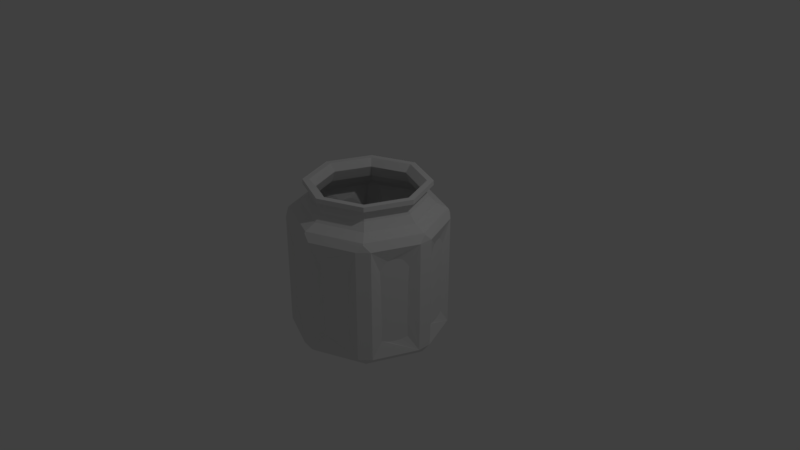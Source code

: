 # Source: Jar.blend  (saved by Blender 2.79.0; exported with 4.5.12 LTS)
import bpy
from mathutils import Matrix  # noqa: F401  (used for matrix-valued properties, if any)

bpy.ops.wm.read_factory_settings(use_empty=True)
scene = bpy.context.scene
scene.name = 'Scene'

# ---- collections
col_collection_1 = bpy.data.collections.new('Collection 1'); scene.collection.children.link(col_collection_1)

# ---- world
world_world = bpy.data.worlds.new('World'); scene.world = world_world
world_world.color = (0.05088, 0.05088, 0.05088)
world_world.use_sun_shadow = False
world_world.sun_shadow_jitter_overblur = 0.0
world_world.cycles.sampling_method = 'MANUAL'

# ---- cameras
cam_camera = bpy.data.cameras.new('Camera')
cam_camera.clip_end = 100.0
cam_camera.lens = 35.0
cam_camera.sensor_width = 32.0
cam_camera.sensor_height = 18.0
cam_camera.ortho_scale = 7.314
cam_camera.dof.focus_distance = 0.0
cam_camera.dof.aperture_fstop = 128.0

# ---- lights
light_lamp = bpy.data.lights.new('Lamp', 'POINT')
light_lamp.transmission_factor = 0.0
light_lamp.cutoff_distance = 30.0
light_lamp.energy = 100.0
light_lamp.shadow_buffer_clip_start = 1.001
light_lamp.shadow_soft_size = 0.1
light_lamp.shadow_maximum_resolution = 0.006
light_lamp.use_absolute_resolution = True

# ---- meshes
me_cylinder_001 = bpy.data.meshes.new('Cylinder.001')
me_cylinder_001.from_pydata([(0.7279, -3.441e-08, 1.038), (0.5147, -0.5147, 1.038), (-6.879e-08, -0.7279, 1.038), (-0.5147, -0.5147, 1.038), (-0.7279, 6.09e-09, 1.038), (-0.5147, 0.5147, 1.038), (0.5147, 0.5147, 1.038), (-5.153e-09, 0.7279, 1.038), (0.5764, 0.5764, 0.6842), (-1.377e-09, 0.8152, 0.6842), (0.8125, 0.001083, 0.6831), (0.5791, -0.5775, 0.6854), (-7.264e-08, -0.8152, 0.6842), (-0.5764, -0.5764, 0.6842), (-0.8152, 1.11e-08, 0.6842), (-0.5764, 0.5764, 0.6842), (0.499, 0.499, 0.7947), (-4.635e-09, 0.7057, 0.7947), (-0.499, 0.499, 0.7947), (-0.7057, 9.033e-09, 0.7947), (-0.499, -0.499, 0.7947), (-6.633e-08, -0.7057, 0.7947), (0.499, -0.499, 0.7947), (0.7057, -3.023e-08, 0.7947), (-8.066e-09, 0.6453, 0.9444), (0.4563, 0.4563, 0.9444), (-0.4563, 0.4563, 0.9444), (-0.6453, 7.936e-09, 0.9444), (-0.4563, -0.4563, 0.9444), (-6.448e-08, -0.6453, 0.9444), (0.4563, -0.4563, 0.9444), (0.6453, -2.797e-08, 0.9444), (-3.479e-10, 0.9533, 0.6216), (0.6741, 0.6741, 0.6216), (0.953, 0.0002716, 0.6212), (0.6743, -0.6739, 0.6222), (-8.366e-08, -0.9529, 0.6218), (-0.6738, -0.6738, 0.6218), (-0.9531, 1.172e-08, 0.6217), (-0.6741, 0.6741, 0.6216), (0.7279, -3.441e-08, 1.038), (0.5147, -0.5147, 1.038), (-6.879e-08, -0.7279, 1.038), (-0.5147, -0.5147, 1.038), (-0.7279, 6.09e-09, 1.038), (-0.5147, 0.5147, 1.038), (0.5147, 0.5147, 1.038), (-5.153e-09, 0.7279, 1.038), (0.7279, -3.441e-08, 1.038), (0.5147, -0.5147, 1.038), (-6.879e-08, -0.7279, 1.038), (-0.5147, -0.5147, 1.038), (-0.7279, 6.09e-09, 1.038), (-0.5147, 0.5147, 1.038), (0.5147, 0.5147, 1.038), (-5.153e-09, 0.7279, 1.038), (0.8119, -3.89e-08, 1.038), (0.5741, -0.5741, 1.038), (-7.314e-08, -0.8119, 1.038), (-0.5741, -0.5741, 1.038), (-0.8119, 6.267e-09, 1.038), (-0.5741, 0.5741, 1.038), (0.5741, 0.5741, 1.038), (-2.17e-09, 0.8119, 1.038), (0.0, 0.9048, -1.0), (0.6398, 0.6398, -1.0), (0.9048, -3.725e-08, -1.0), (0.6398, -0.6398, -1.0), (-7.078e-08, -0.9048, -1.0), (-0.6398, -0.6398, -1.0), (-0.9048, 1.49e-08, -1.0), (-0.6398, 0.6398, -1.0), (0.1519, 0.8823, 0.2674), (-0.1519, 0.8823, 0.2674), (-3.371e-10, 0.9548, 0.6194), (0.7313, 0.5165, 0.2674), (0.5165, 0.7313, 0.2674), (0.6751, 0.6751, 0.6194), (0.8823, -0.1519, 0.2674), (0.8823, 0.1519, 0.2674), (0.9543, 0.0002637, 0.6191), (0.5165, -0.7313, 0.2674), (0.7313, -0.5165, 0.2674), (0.6755, -0.6751, 0.6196), (-0.1519, -0.8823, 0.2674), (0.1519, -0.8823, 0.2674), (-8.379e-08, -0.9546, 0.6193), (-0.7313, -0.5165, 0.2674), (-0.5165, -0.7313, 0.2674), (-0.675, -0.675, 0.6193), (-0.8823, 0.1519, 0.2674), (-0.8823, -0.1519, 0.2674), (-0.9547, 1.172e-08, 0.6194), (-0.5165, 0.7313, 0.2674), (-0.7313, 0.5165, 0.2674), (-0.6751, 0.6751, 0.6194), (-0.1672, 0.876, -0.7228), (0.1672, 0.876, -0.7228), (0.0, 0.9405, -0.967), (0.5012, 0.7376, -0.7228), (0.7376, 0.5012, -0.7228), (0.665, 0.665, -0.967), (0.876, 0.1672, -0.7228), (0.876, -0.1672, -0.7228), (0.9405, -3.968e-08, -0.967), (0.7376, -0.5012, -0.7228), (0.5012, -0.7376, -0.7228), (0.665, -0.665, -0.967), (0.1672, -0.876, -0.7228), (-0.1672, -0.876, -0.7228), (-7.703e-08, -0.9405, -0.967), (-0.5012, -0.7376, -0.7228), (-0.7376, -0.5012, -0.7228), (-0.665, -0.665, -0.967), (-0.876, -0.1672, -0.7228), (-0.876, 0.1672, -0.7228), (-0.9405, 1.378e-08, -0.967), (-0.7376, 0.5012, -0.7228), (-0.5012, 0.7376, -0.7228), (-0.665, 0.665, -0.967), (-0.1177, -0.2098, -0.2414), (-0.07482, 0.969, -0.912), (-0.07482, 0.969, 0.5523), (0.07482, 0.969, 0.5523), (0.07482, 0.969, -0.912), (0.7381, 0.6323, 0.5523), (0.7381, 0.6323, -0.912), (0.6323, 0.7381, -0.912), (0.6323, 0.7381, 0.5523), (-0.7381, 0.6323, -0.912), (-0.7381, 0.6323, 0.5523), (-0.6323, 0.7381, 0.5523), (-0.6323, 0.7381, -0.912), (0.969, -0.07482, 0.5523), (0.969, -0.07482, -0.912), (0.969, 0.07482, -0.912), (0.969, 0.07482, 0.5523), (0.6323, -0.7381, 0.5523), (0.6323, -0.7381, -0.912), (0.7381, -0.6323, -0.912), (0.7381, -0.6323, 0.5523), (-0.07482, -0.969, 0.5523), (-0.07482, -0.969, -0.912), (0.07482, -0.969, -0.912), (0.07482, -0.969, 0.5523), (-0.7381, -0.6323, 0.5523), (-0.7381, -0.6323, -0.912), (-0.6323, -0.7381, -0.912), (-0.6323, -0.7381, 0.5523), (-0.969, 0.07482, 0.5523), (-0.969, 0.07482, -0.912), (-0.969, -0.07482, -0.912), (-0.969, -0.07482, 0.5523), (0.3342, 0.8068, 0.406), (-0.3342, 0.8068, 0.406), (0.8068, 0.3342, 0.406), (0.8068, -0.3342, 0.406), (0.3342, -0.8068, 0.406), (-0.3342, -0.8068, 0.406), (-0.8068, -0.3342, 0.406), (-0.8068, 0.3342, 0.406), (0.4149, 0.7733, 0.3917), (-0.4149, 0.7733, 0.3917), (0.7733, 0.4149, 0.3917), (0.8402, -0.2534, 0.3917), (0.4149, -0.7733, 0.3917), (-0.2534, -0.8402, 0.3917), (-0.7733, -0.4149, 0.3917), (-0.8402, 0.2534, 0.3917), (0.2534, 0.8402, 0.3917), (-0.2534, 0.8402, 0.3917), (0.8402, 0.2534, 0.3917), (0.7733, -0.4149, 0.3917), (0.2534, -0.8402, 0.3917), (-0.4149, -0.7733, 0.3917), (-0.8402, -0.2534, 0.3917), (-0.7733, 0.4149, 0.3917), (0.4565, 0.7561, 0.3488), (-0.4565, 0.7561, 0.3488), (0.7561, 0.4565, 0.3488), (0.8574, -0.2119, 0.3488), (0.4565, -0.7561, 0.3488), (-0.2119, -0.8574, 0.3488), (-0.7561, -0.4565, 0.3488), (-0.8574, 0.2119, 0.3488), (0.294, 0.8234, 0.406), (-0.294, 0.8234, 0.406), (0.8234, 0.294, 0.406), (0.7901, -0.3743, 0.406), (0.294, -0.8234, 0.406), (-0.3743, -0.7901, 0.406), (-0.8234, -0.294, 0.406), (-0.7901, 0.3743, 0.406), (0.3743, 0.7901, 0.406), (-0.3743, 0.7901, 0.406), (0.7901, 0.3743, 0.406), (0.8234, -0.294, 0.406), (0.3743, -0.7901, 0.406), (-0.294, -0.8234, 0.406), (-0.7901, -0.3743, 0.406), (-0.8234, 0.294, 0.406), (0.2119, 0.8574, 0.3488), (-0.2119, 0.8574, 0.3488), (0.8574, 0.2119, 0.3488), (0.7561, -0.4565, 0.3488), (0.2119, -0.8574, 0.3488), (-0.4565, -0.7561, 0.3488), (-0.8574, -0.2119, 0.3488), (-0.7561, 0.4565, 0.3488), (-0.1673, 0.8759, -0.2657), (0.1673, 0.8759, -0.2657), (0.7376, 0.5011, -0.2657), (0.5011, 0.7376, -0.2657), (-0.7376, 0.5011, -0.2657), (-0.5011, 0.7376, -0.2657), (0.8759, -0.1673, -0.2657), (0.8759, 0.1673, -0.2657), (0.5011, -0.7376, -0.2657), (0.7376, -0.5011, -0.2657), (-0.1673, -0.8759, -0.2657), (0.1673, -0.8759, -0.2657), (-0.7376, -0.5011, -0.2657), (-0.5011, -0.7376, -0.2657), (-0.8759, 0.1673, -0.2657), (-0.8759, -0.1673, -0.2657), (0.3342, 0.8068, -0.7563), (-0.3342, 0.8068, -0.7563), (0.8068, 0.3342, -0.7563), (0.8068, -0.3342, -0.7563), (0.3342, -0.8068, -0.7563), (-0.3342, -0.8068, -0.7563), (-0.8068, -0.3342, -0.7563), (-0.8068, 0.3342, -0.7563), (-0.1626, 0.8779, -0.01338), (0.1694, 0.8751, -0.5054), (0.7385, 0.499, -0.5054), (0.5058, 0.7357, -0.01338), (-0.7357, 0.5058, -0.01338), (-0.499, 0.7385, -0.5054), (0.8751, -0.1694, -0.5054), (0.8779, 0.1626, -0.01338), (0.499, -0.7385, -0.5054), (0.7357, -0.5058, -0.01338), (-0.1694, -0.8751, -0.5054), (0.1626, -0.8779, -0.01338), (-0.7385, -0.499, -0.5054), (-0.5058, -0.7357, -0.01338), (-0.8751, 0.1694, -0.5054), (-0.8779, -0.1626, -0.01338), (0.2528, 0.8405, -0.7507), (-0.4155, 0.7731, -0.7507), (0.7731, 0.4155, -0.7507), (0.8405, -0.2528, -0.7507), (0.4155, -0.7731, -0.7507), (-0.2528, -0.8405, -0.7507), (-0.7731, -0.4155, -0.7507), (-0.8405, 0.2528, -0.7507), (-0.1694, 0.8751, -0.5054), (0.1626, 0.8779, -0.01338), (0.7357, 0.5058, -0.01338), (0.499, 0.7385, -0.5054), (-0.7385, 0.499, -0.5054), (-0.5058, 0.7357, -0.01338), (0.8779, -0.1626, -0.01338), (0.8751, 0.1694, -0.5054), (0.5058, -0.7357, -0.01338), (0.7385, -0.499, -0.5054), (-0.1626, -0.8779, -0.01338), (0.1694, -0.8751, -0.5054), (-0.7357, -0.5058, -0.01338), (-0.499, -0.7385, -0.5054), (-0.8779, 0.1626, -0.01338), (-0.8751, -0.1694, -0.5054), (0.4155, 0.7731, -0.7507), (-0.2528, 0.8405, -0.7507), (0.8405, 0.2528, -0.7507), (0.7731, -0.4155, -0.7507), (0.2528, -0.8405, -0.7507), (-0.4155, -0.7731, -0.7507), (-0.8405, -0.2528, -0.7507), (-0.7731, 0.4155, -0.7507), (0.5688, 0.5688, -0.9958), (6.795e-09, 0.8045, -0.9958), (0.8045, -3.147e-08, -0.9958), (0.5688, -0.5688, -0.9958), (-5.614e-08, -0.8045, -0.9958), (-0.5688, -0.5688, -0.9958), (-0.8045, 1.49e-08, -0.9958), (-0.5688, 0.5688, -0.9958), (-0.4993, -0.4993, 0.9323), (-0.5476, -0.5476, 0.9971), (0.4993, -0.4993, 0.9323), (0.5476, -0.5476, 0.9971), (0.7745, -3.22e-08, 0.9971), (0.7061, -2.732e-08, 0.9323), (-7.417e-09, 0.7061, 0.9323), (-5.153e-09, 0.7745, 0.9971), (-0.5476, 0.5476, 0.9971), (-0.4993, 0.4993, 0.9323), (0.5476, 0.5476, 0.9971), (-7.173e-08, -0.7745, 0.9971), (-0.7745, 6.09e-09, 0.9971), (0.6001, 0.6, 0.7365), (-1.078e-09, 0.8486, 0.7365), (0.846, 0.001211, 0.7353), (0.6027, -0.601, 0.7377), (-4.842e-05, -0.8486, 0.7364), (-0.6001, -0.6001, 0.7365), (-0.8486, 1.05e-08, 0.7365), (-0.6001, 0.6001, 0.7365), (0.4993, 0.4993, 0.9323), (-0.7061, 8.585e-09, 0.9323), (-6.902e-08, -0.7061, 0.9323), (-3.419e-09, 0.7565, 0.8302), (0.5351, 0.535, 0.8301), (-0.535, 0.535, 0.8302), (-0.7565, 8.425e-09, 0.8302), (-0.535, -0.535, 0.8302), (-7.052e-05, -0.7565, 0.8304), (0.5349, -0.5348, 0.8304), (0.7566, 5.059e-05, 0.8301), (-3.007e-09, 0.9956, 0.667), (0.7039, 0.7039, 0.667), (0.9952, 0.0002828, 0.6666), (0.7042, -0.7038, 0.6676), (6.872e-06, -0.9952, 0.6671), (-0.7037, -0.7037, 0.6672), (-0.9954, 1.589e-06, 0.6671), (-0.704, 0.704, 0.667), (0.5147, 0.5147, 1.038), (0.7279, -3.441e-08, 1.038), (0.5147, -0.5147, 1.038), (-6.879e-08, -0.7279, 1.038), (-0.5147, -0.5147, 1.038), (-0.7279, 6.09e-09, 1.038), (-0.5147, 0.5147, 1.038), (-5.153e-09, 0.7279, 1.038), (0.5147, 0.5147, 0.9761), (0.7279, -3.441e-08, 0.9761), (0.5147, -0.5147, 0.9761), (-6.879e-08, -0.7279, 0.9761), (-0.5147, -0.5147, 0.9761), (-0.7279, 6.09e-09, 0.9761), (-0.5147, 0.5147, 0.9761), (-5.153e-09, 0.7279, 0.9761), (0.5741, 0.5741, 0.9761), (0.8119, -3.89e-08, 0.9761), (0.5741, -0.5741, 0.9761), (-7.314e-08, -0.8119, 0.9761), (-0.5741, -0.5741, 0.9761), (-0.8119, 6.267e-09, 0.9761), (-0.5741, 0.5741, 0.9761), (-2.17e-09, 0.8119, 0.9761), (0.6513, 0.6513, -1.06), (5.633e-09, 0.921, -1.06), (0.921, -4.345e-08, -1.06), (0.6513, -0.6513, -1.06), (-8.43e-08, -0.921, -1.06), (-0.6513, -0.6513, -1.06), (-0.921, 1.002e-08, -1.06), (-0.6513, 0.6513, -1.06), (-4.147e-09, 1.01, 0.6484), (0.09069, 1.028, 0.5637), (-0.09069, 1.028, 0.5637), (0.7139, 0.7139, 0.6484), (0.7909, 0.6627, 0.5637), (0.6627, 0.7909, 0.5637), (1.009, 0.0002558, 0.6483), (1.028, -0.09068, 0.5638), (1.028, 0.09067, 0.5638), (0.7143, -0.7139, 0.6485), (0.6627, -0.7909, 0.5637), (0.7909, -0.6627, 0.5637), (5.38e-06, -1.009, 0.6484), (-0.09068, -1.028, 0.5638), (0.09068, -1.028, 0.5637), (-0.7137, -0.7137, 0.6484), (-0.7909, -0.6627, 0.5637), (-0.6627, -0.7909, 0.5638), (-1.009, 2.661e-06, 0.6484), (-1.028, 0.09069, 0.5637), (-1.028, -0.09069, 0.5637), (-0.7139, 0.7139, 0.6484), (-0.6627, 0.7909, 0.5637), (-0.7909, 0.6627, 0.5637), (4.973e-09, 0.987, -1.008), (-0.09102, 1.026, -0.9304), (0.09102, 1.026, -0.9304), (0.6979, 0.6979, -1.008), (0.6611, 0.7898, -0.9304), (0.7898, 0.6611, -0.9304), (0.987, -4.714e-08, -1.008), (1.026, 0.09102, -0.9304), (1.026, -0.09102, -0.9304), (0.6979, -0.6979, -1.008), (0.7898, -0.6611, -0.9304), (0.6611, -0.7898, -0.9304), (-9.319e-08, -0.987, -1.008), (0.09102, -1.026, -0.9304), (-0.09102, -1.026, -0.9304), (-0.6979, -0.6979, -1.008), (-0.6611, -0.7898, -0.9304), (-0.7898, -0.6611, -0.9304), (-0.987, 8.189e-09, -1.008), (-1.026, -0.09102, -0.9304), (-1.026, 0.09102, -0.9304), (-0.6979, 0.6979, -1.008), (-0.7898, 0.6611, -0.9304), (-0.6611, 0.7898, -0.9304), (-0.1975, 0.9291, -0.0133), (-0.1857, 0.9342, 0.265), (0.2043, 0.9263, -0.5053), (0.2001, 0.9283, -0.7174), (0.7994, 0.5106, -0.5053), (0.7978, 0.5149, -0.7174), (0.5173, 0.7966, -0.0133), (0.5293, 0.7919, 0.265), (-0.7966, 0.5173, -0.0133), (-0.7919, 0.5293, 0.265), (-0.5106, 0.7994, -0.5053), (-0.5149, 0.7978, -0.7174), (0.9263, -0.2043, -0.5053), (0.9283, -0.2001, -0.7174), (0.9291, 0.1975, -0.0133), (0.9342, 0.1857, 0.265), (0.5106, -0.7994, -0.5053), (0.5149, -0.7978, -0.7174), (0.7966, -0.5173, -0.0133), (0.7919, -0.5293, 0.265), (-0.2043, -0.9263, -0.5053), (-0.2001, -0.9283, -0.7174), (0.1975, -0.9291, -0.0133), (0.1857, -0.9342, 0.265), (-0.7994, -0.5106, -0.5053), (-0.7978, -0.5149, -0.7174), (-0.5173, -0.7966, -0.0133), (-0.5293, -0.7919, 0.265), (-0.9263, 0.2043, -0.5053), (-0.9283, 0.2001, -0.7174), (-0.9291, -0.1975, -0.0133), (-0.9342, -0.1857, 0.265), (0.2763, 0.8972, -0.7419), (0.4801, 0.813, 0.3414), (-0.4801, 0.813, 0.3414), (-0.5293, 0.7919, 0.265), (-0.439, 0.8298, -0.7419), (0.813, 0.4801, 0.3414), (0.7919, 0.5293, 0.265), (0.8298, 0.439, -0.7419), (0.9143, -0.2354, 0.3414), (0.9342, -0.1857, 0.265), (0.8972, -0.2763, -0.7419), (0.4801, -0.813, 0.3414), (0.5293, -0.7919, 0.265), (0.439, -0.8298, -0.7419), (-0.2354, -0.9143, 0.3414), (-0.1857, -0.9342, 0.265), (-0.2763, -0.8972, -0.7419), (-0.813, -0.4801, 0.3414), (-0.7919, -0.5293, 0.265), (-0.8298, -0.439, -0.7419), (-0.9143, 0.2354, 0.3414), (-0.9342, 0.1857, 0.265), (-0.8972, 0.2763, -0.7419), (-0.2001, 0.9283, -0.7174), (0.1857, 0.9342, 0.265), (0.5149, 0.7978, -0.7174), (-0.7978, 0.5149, -0.7174), (0.9283, 0.2001, -0.7174), (0.7978, -0.5149, -0.7174), (0.2001, -0.9283, -0.7174), (-0.5149, -0.7978, -0.7174), (-0.9283, -0.2001, -0.7174), (0.3176, 0.8803, 0.3986), (0.3577, 0.8637, 0.3986), (-0.3176, 0.8803, 0.3986), (-0.3577, 0.8637, 0.3986), (0.8803, 0.3176, 0.3986), (0.8637, 0.3577, 0.3986), (0.847, -0.3979, 0.3986), (0.8637, -0.3577, 0.3986), (0.3176, -0.8803, 0.3986), (0.3577, -0.8637, 0.3986), (-0.3979, -0.847, 0.3986), (-0.3577, -0.8637, 0.3986), (-0.8803, -0.3176, 0.3986), (-0.8637, -0.3577, 0.3986), (-0.847, 0.3979, 0.3986), (-0.8637, 0.3577, 0.3986), (0.3979, 0.847, 0.3986), (0.4385, 0.8302, 0.3843), (-0.3979, 0.847, 0.3986), (-0.4385, 0.8302, 0.3843), (0.847, 0.3979, 0.3986), (0.8302, 0.4385, 0.3843), (0.8803, -0.3176, 0.3986), (0.8971, -0.277, 0.3843), (0.3979, -0.847, 0.3986), (0.4385, -0.8302, 0.3843), (-0.3176, -0.8803, 0.3986), (-0.277, -0.8971, 0.3843), (-0.847, -0.3979, 0.3986), (-0.8302, -0.4385, 0.3843), (-0.8803, 0.3176, 0.3986), (-0.8971, 0.277, 0.3843), (0.2354, 0.9143, 0.3414), (0.277, 0.8971, 0.3843), (-0.2354, 0.9143, 0.3414), (-0.277, 0.8971, 0.3843), (0.9143, 0.2354, 0.3414), (0.8971, 0.277, 0.3843), (0.813, -0.4801, 0.3414), (0.8302, -0.4385, 0.3843), (0.2354, -0.9143, 0.3414), (0.277, -0.8971, 0.3843), (-0.4801, -0.813, 0.3414), (-0.4385, -0.8302, 0.3843), (-0.9143, -0.2354, 0.3414), (-0.8971, -0.277, 0.3843), (-0.813, 0.4801, 0.3414), (-0.8302, 0.4385, 0.3843), (-0.2043, 0.9263, -0.5053), (-0.2022, 0.9272, -0.2657), (0.1975, 0.9291, -0.0133), (0.2022, 0.9272, -0.2657), (0.7966, 0.5173, -0.0133), (0.7986, 0.5127, -0.2657), (0.5106, 0.7994, -0.5053), (0.5127, 0.7986, -0.2657), (-0.7994, 0.5106, -0.5053), (-0.7986, 0.5127, -0.2657), (-0.5173, 0.7966, -0.0133), (-0.5127, 0.7986, -0.2657), (0.9291, -0.1975, -0.0133), (0.9272, -0.2022, -0.2657), (0.9263, 0.2043, -0.5053), (0.9272, 0.2022, -0.2657), (0.5173, -0.7966, -0.0133), (0.5127, -0.7986, -0.2657), (0.7994, -0.5106, -0.5053), (0.7986, -0.5127, -0.2657), (-0.1975, -0.9291, -0.0133), (-0.2022, -0.9272, -0.2657), (0.2043, -0.9263, -0.5053), (0.2022, -0.9272, -0.2657), (-0.7966, -0.5173, -0.0133), (-0.7986, -0.5127, -0.2657), (-0.5106, -0.7994, -0.5053), (-0.5127, -0.7986, -0.2657), (-0.9291, 0.1975, -0.0133), (-0.9272, 0.2022, -0.2657), (-0.9263, -0.2043, -0.5053), (-0.9272, -0.2022, -0.2657), (0.439, 0.8298, -0.7419), (0.3577, 0.8635, -0.7474), (-0.2763, 0.8972, -0.7419), (-0.3577, 0.8635, -0.7474), (0.8972, 0.2763, -0.7419), (0.8635, 0.3577, -0.7474), (0.8298, -0.439, -0.7419), (0.8635, -0.3577, -0.7474), (0.2763, -0.8972, -0.7419), (0.3577, -0.8635, -0.7474), (-0.439, -0.8298, -0.7419), (-0.3577, -0.8635, -0.7474), (-0.8972, -0.2763, -0.7419), (-0.8635, -0.3577, -0.7474), (-0.8298, 0.439, -0.7419), (-0.8635, 0.3577, -0.7474), (0.5558, 0.5558, -1.044), (8.039e-09, 0.786, -1.044), (0.786, -3.054e-08, -1.044), (0.5558, -0.5558, -1.044), (-5.396e-08, -0.786, -1.044), (-0.5558, -0.5558, -1.044), (-0.786, 1.552e-08, -1.044), (-0.5558, 0.5558, -1.044)], [], [(83, 35, 34, 80, 133, 140), (34, 10, 8, 33), (35, 11, 10, 34), (36, 12, 11, 35), (37, 13, 12, 36), (38, 14, 13, 37), (95, 39, 38, 92, 149, 130), (39, 15, 14, 38), (32, 9, 15, 39), (80, 34, 33, 77, 125, 136), (89, 37, 36, 86, 141, 148), (119, 71, 64, 98, 121, 132), (86, 36, 35, 83, 137, 144), (70, 287, 288, 71), (92, 38, 37, 89, 145, 152), (23, 31, 25, 16), (9, 8, 16, 17), (15, 9, 17, 18), (14, 15, 18, 19), (13, 14, 19, 20), (12, 13, 20, 21), (11, 12, 21, 22), (10, 11, 22, 23), (8, 10, 23, 16), (26, 5, 4, 27), (21, 29, 30, 22), (19, 27, 28, 20), (17, 24, 26, 18), (22, 30, 31, 23), (20, 28, 29, 21), (18, 26, 27, 19), (16, 25, 24, 17), (74, 32, 39, 95, 131, 122), (100, 251, 227, 275, 102, 264, 216, 240, 79, 203, 171, 187, 155, 195, 163, 179, 75, 259, 211, 235), (103, 252, 228, 276, 105, 266, 218, 242, 82, 204, 172, 188, 156, 196, 164, 180, 78, 263, 215, 239), (106, 253, 229, 277, 108, 268, 220, 244, 85, 205, 173, 189, 157, 197, 165, 181, 81, 265, 217, 241), (109, 254, 230, 278, 111, 270, 222, 246, 88, 206, 174, 190, 158, 198, 166, 182, 84, 267, 219, 243), (112, 255, 231, 279, 114, 272, 224, 248, 91, 207, 175, 191, 159, 199, 167, 183, 87, 269, 221, 245), (115, 256, 232, 280, 117, 261, 213, 237, 94, 208, 176, 192, 160, 200, 168, 184, 90, 271, 223, 247), (118, 250, 226, 274, 96, 257, 209, 233, 73, 202, 170, 186, 154, 194, 162, 178, 93, 262, 214, 238), (33, 8, 9, 32), (25, 6, 7, 24), (31, 0, 6, 25), (29, 2, 1, 30), (27, 4, 3, 28), (24, 7, 5, 26), (30, 1, 0, 31), (28, 3, 2, 29), (1, 41, 40, 0), (0, 40, 46, 6), (5, 45, 44, 4), (4, 44, 43, 3), (3, 43, 42, 2), (2, 42, 41, 1), (6, 46, 47, 7), (7, 47, 45, 5), (42, 50, 49, 41), (45, 53, 52, 44), (44, 52, 51, 43), (41, 49, 48, 40), (46, 54, 55, 47), (47, 55, 53, 45), (43, 51, 50, 42), (40, 48, 54, 46), (55, 63, 61, 53), (51, 59, 58, 50), (48, 56, 62, 54), (50, 58, 57, 49), (53, 61, 60, 52), (52, 60, 59, 51), (49, 57, 56, 48), (54, 62, 63, 55), (101, 65, 66, 104, 135, 126), (104, 66, 67, 107, 139, 134), (107, 67, 68, 110, 143, 138), (110, 68, 69, 113, 147, 142), (113, 69, 70, 116, 151, 146), (116, 70, 71, 119, 129, 150), (98, 64, 65, 101, 127, 124), (77, 33, 32, 74, 123, 128), (123, 74, 122), (125, 77, 128), (133, 80, 136), (137, 83, 140), (141, 86, 144), (145, 89, 148), (149, 92, 152), (131, 95, 130), (121, 98, 124), (127, 101, 126), (135, 104, 134), (139, 107, 138), (143, 110, 142), (147, 113, 146), (151, 116, 150), (129, 119, 132), (121, 124, 123, 122), (125, 128, 127, 126), (129, 132, 131, 130), (133, 136, 135, 134), (137, 140, 139, 138), (141, 144, 143, 142), (145, 148, 147, 146), (149, 152, 151, 150), (97, 249, 225, 273, 99, 260, 212, 236, 76, 177, 161, 193, 153, 185, 169, 201, 72, 258, 210, 234), (96, 121, 122, 73, 233, 209, 257), (72, 123, 124, 97, 234, 210, 258), (75, 125, 126, 100, 235, 211, 259), (99, 127, 128, 76, 236, 212, 260), (117, 129, 130, 94, 237, 213, 261), (93, 131, 132, 118, 238, 214, 262), (78, 133, 134, 103, 239, 215, 263), (102, 135, 136, 79, 240, 216, 264), (81, 137, 138, 106, 241, 217, 265), (105, 139, 140, 82, 242, 218, 266), (84, 141, 142, 109, 243, 219, 267), (108, 143, 144, 85, 244, 220, 268), (87, 145, 146, 112, 245, 221, 269), (111, 147, 148, 88, 246, 222, 270), (90, 149, 150, 115, 247, 223, 271), (114, 151, 152, 91, 248, 224, 272), (97, 124, 127, 99, 273, 225, 249), (76, 128, 123, 72, 201, 169, 185, 153, 193, 161, 177), (73, 122, 131, 93, 178, 162, 194, 154, 186, 170, 202), (118, 132, 121, 96, 274, 226, 250), (79, 136, 125, 75, 179, 163, 195, 155, 187, 171, 203), (100, 126, 135, 102, 275, 227, 251), (82, 140, 133, 78, 180, 164, 196, 156, 188, 172, 204), (103, 134, 139, 105, 276, 228, 252), (85, 144, 137, 81, 181, 165, 197, 157, 189, 173, 205), (106, 138, 143, 108, 277, 229, 253), (88, 148, 141, 84, 182, 166, 198, 158, 190, 174, 206), (109, 142, 147, 111, 278, 230, 254), (91, 152, 145, 87, 183, 167, 199, 159, 191, 175, 207), (112, 146, 151, 114, 279, 231, 255), (94, 130, 149, 90, 184, 168, 200, 160, 192, 176, 208), (115, 150, 129, 117, 280, 232, 256), (282, 288, 287, 286, 285, 284, 283, 281), (68, 285, 286, 69), (66, 283, 284, 67), (64, 282, 281, 65), (71, 288, 282, 64), (69, 286, 287, 70), (67, 284, 285, 68), (65, 281, 283, 66), (370, 372, 368, 367, 323, 324), (323, 322, 302, 304), (324, 323, 304, 305), (325, 324, 305, 306), (326, 325, 306, 307), (327, 326, 307, 308), (382, 384, 380, 379, 327, 328), (328, 327, 308, 309), (321, 328, 309, 303), (367, 369, 365, 364, 322, 323), (376, 378, 374, 373, 325, 326), (406, 408, 386, 385, 354, 360), (373, 375, 371, 370, 324, 325), (359, 360, 576, 575), (379, 381, 377, 376, 326, 327), (320, 314, 310, 294), (303, 313, 314, 302), (309, 315, 313, 303), (308, 316, 315, 309), (307, 317, 316, 308), (306, 318, 317, 307), (305, 319, 318, 306), (304, 320, 319, 305), (302, 314, 320, 304), (298, 311, 301, 297), (318, 319, 291, 312), (316, 317, 289, 311), (313, 315, 298, 295), (319, 320, 294, 291), (317, 318, 312, 289), (315, 316, 311, 298), (314, 313, 295, 310), (361, 363, 383, 382, 328, 321), (414, 413, 526, 525, 447, 446, 494, 493, 478, 477, 510, 509, 424, 423, 536, 535, 468, 557, 558, 448), (422, 421, 534, 533, 450, 449, 496, 495, 480, 479, 512, 511, 428, 427, 540, 539, 469, 559, 560, 451), (426, 425, 538, 537, 453, 452, 498, 497, 482, 481, 514, 513, 432, 431, 544, 543, 470, 561, 562, 454), (430, 429, 542, 541, 456, 455, 500, 499, 484, 483, 516, 515, 436, 435, 548, 547, 471, 563, 564, 457), (434, 433, 546, 545, 459, 458, 502, 501, 486, 485, 518, 517, 440, 439, 552, 551, 472, 565, 566, 460), (438, 437, 550, 549, 462, 461, 504, 503, 488, 487, 520, 519, 418, 417, 530, 529, 467, 567, 568, 463), (420, 419, 532, 531, 444, 443, 492, 491, 476, 475, 508, 507, 410, 409, 522, 521, 464, 555, 556, 445), (322, 321, 303, 302), (310, 295, 296, 299), (294, 310, 299, 293), (312, 291, 292, 300), (311, 289, 290, 301), (295, 298, 297, 296), (291, 294, 293, 292), (289, 312, 300, 290), (292, 293, 330, 331), (293, 299, 329, 330), (297, 301, 334, 335), (301, 290, 333, 334), (290, 300, 332, 333), (300, 292, 331, 332), (299, 296, 336, 329), (296, 297, 335, 336), (332, 331, 339, 340), (335, 334, 342, 343), (334, 333, 341, 342), (331, 330, 338, 339), (329, 336, 344, 337), (336, 335, 343, 344), (333, 332, 340, 341), (330, 329, 337, 338), (344, 343, 351, 352), (341, 340, 348, 349), (338, 337, 345, 346), (340, 339, 347, 348), (343, 342, 350, 351), (342, 341, 349, 350), (339, 338, 346, 347), (337, 344, 352, 345), (388, 390, 392, 391, 355, 353), (391, 393, 395, 394, 356, 355), (394, 396, 398, 397, 357, 356), (397, 399, 401, 400, 358, 357), (400, 402, 404, 403, 359, 358), (403, 405, 407, 406, 360, 359), (385, 387, 389, 388, 353, 354), (364, 366, 362, 361, 321, 322), (362, 363, 361), (365, 366, 364), (368, 369, 367), (371, 372, 370), (374, 375, 373), (377, 378, 376), (380, 381, 379), (383, 384, 382), (386, 387, 385), (389, 390, 388), (392, 393, 391), (395, 396, 394), (398, 399, 397), (401, 402, 400), (404, 405, 403), (407, 408, 406), (386, 363, 362, 387), (365, 390, 389, 366), (407, 384, 383, 408), (368, 393, 392, 369), (371, 396, 395, 372), (374, 399, 398, 375), (377, 402, 401, 378), (380, 405, 404, 381), (412, 411, 524, 523, 465, 505, 506, 473, 474, 489, 490, 442, 416, 415, 528, 527, 466, 553, 554, 441), (464, 521, 522, 409, 410, 363, 386), (465, 523, 524, 411, 412, 387, 362), (447, 525, 526, 413, 414, 390, 365), (466, 527, 528, 415, 416, 366, 389), (467, 529, 530, 417, 418, 384, 407), (444, 531, 532, 419, 420, 408, 383), (450, 533, 534, 421, 422, 393, 368), (468, 535, 536, 423, 424, 369, 392), (453, 537, 538, 425, 426, 396, 371), (469, 539, 540, 427, 428, 372, 395), (456, 541, 542, 429, 430, 399, 374), (470, 543, 544, 431, 432, 375, 398), (459, 545, 546, 433, 434, 402, 377), (471, 547, 548, 435, 436, 378, 401), (462, 549, 550, 437, 438, 405, 380), (472, 551, 552, 439, 440, 381, 404), (412, 441, 554, 553, 466, 389, 387), (416, 442, 490, 489, 474, 473, 506, 505, 465, 362, 366), (410, 507, 508, 475, 476, 491, 492, 443, 444, 383, 363), (420, 445, 556, 555, 464, 386, 408), (424, 509, 510, 477, 478, 493, 494, 446, 447, 365, 369), (414, 448, 558, 557, 468, 392, 390), (428, 511, 512, 479, 480, 495, 496, 449, 450, 368, 372), (422, 451, 560, 559, 469, 395, 393), (432, 513, 514, 481, 482, 497, 498, 452, 453, 371, 375), (426, 454, 562, 561, 470, 398, 396), (436, 515, 516, 483, 484, 499, 500, 455, 456, 374, 378), (430, 457, 564, 563, 471, 401, 399), (440, 517, 518, 485, 486, 501, 502, 458, 459, 377, 381), (434, 460, 566, 565, 472, 404, 402), (418, 519, 520, 487, 488, 503, 504, 461, 462, 380, 384), (438, 463, 568, 567, 467, 407, 405), (570, 569, 571, 572, 573, 574, 575, 576), (357, 358, 574, 573), (355, 356, 572, 571), (354, 353, 569, 570), (360, 354, 570, 576), (358, 359, 575, 574), (356, 357, 573, 572), (353, 355, 571, 569), (62, 56, 346, 345), (57, 58, 348, 347), (60, 61, 351, 350), (59, 60, 350, 349), (56, 57, 347, 346), (63, 62, 345, 352), (61, 63, 352, 351), (58, 59, 349, 348)])
me_cylinder_001.use_remesh_preserve_volume = False
me_cylinder_001.use_remesh_preserve_attributes = False
me_cylinder_001.use_mirror_vertex_groups = False
me_cylinder_001.update()

# ---- objects
ob_cylinder = bpy.data.objects.new('Cylinder', me_cylinder_001)
ob_lamp = bpy.data.objects.new('Lamp', light_lamp)
ob_camera = bpy.data.objects.new('Camera', cam_camera)

# ---- transforms, parenting, visibility, modifiers, constraints
ob_cylinder.location = (0.0, 0.0, 0.0)
ob_cylinder.lineart.crease_threshold = 0.0
ob_lamp.location = (4.076, 1.005, 5.904)
ob_lamp.rotation_euler = (0.6503, 0.05522, 1.866)
ob_lamp.lock_rotations_4d = False
ob_lamp.empty_display_type = 'ARROWS'
ob_lamp.color = (0.0, 0.0, 0.0, 0.0)
ob_lamp.lineart.crease_threshold = 0.0
ob_camera.location = (7.481, -6.508, 5.344)
ob_camera.rotation_euler = (1.109, 0.0, 0.8149)
ob_camera.lock_rotations_4d = False
ob_camera.empty_display_type = 'ARROWS'
ob_camera.color = (0.0, 0.0, 0.0, 0.0)
ob_camera.display_type = 'WIRE'
ob_camera.lineart.crease_threshold = 0.0

# ---- collection membership
col_collection_1.objects.link(ob_cylinder)
col_collection_1.objects.link(ob_lamp)
col_collection_1.objects.link(ob_camera)

# ---- scene / render settings (as saved in the file)
scene.camera = ob_camera
scene.frame_start = 1; scene.frame_end = 250; scene.frame_set(1)
scene.render.engine = 'BLENDER_EEVEE_NEXT'
scene.render.resolution_percentage = 50
scene.render.dither_intensity = 0.0
scene.cycles.use_denoising = False
scene.cycles.samples = 128
scene.cycles.sampling_pattern = 'TABULATED_SOBOL'
scene.cycles.use_adaptive_sampling = False
scene.cycles.use_light_tree = False
scene.cycles.blur_glossy = 0.0
scene.cycles.sample_clamp_indirect = 0.0
scene.view_settings.view_transform = 'Standard'
bpy.context.view_layer.update()
